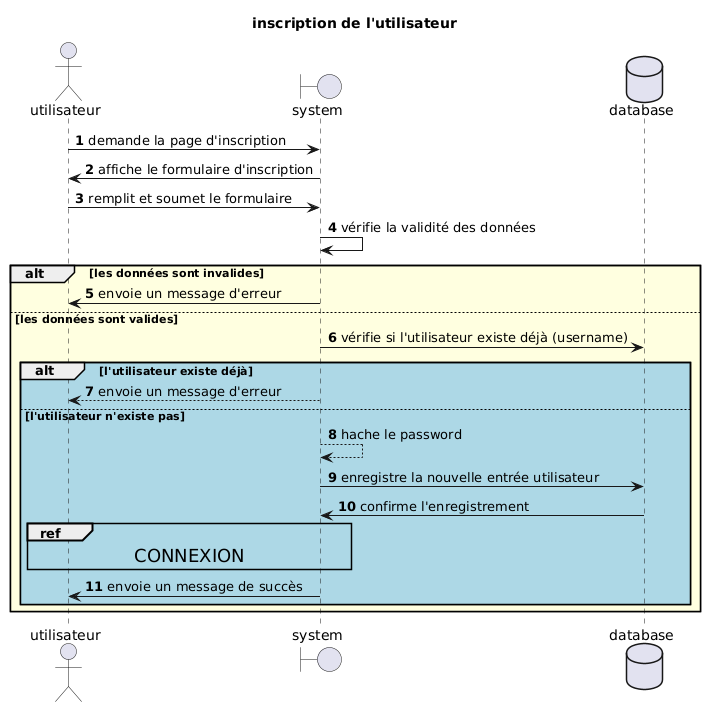

The diagram above was rendered by PlantUML. Its source (embedded in the PNG):
@startuml
autonumber
title inscription de l'utilisateur
actor utilisateur
boundary system
database database
utilisateur->system: demande la page d'inscription
system->utilisateur: affiche le formulaire d'inscription
utilisateur->system: remplit et soumet le formulaire 
system->system: vérifie la validité des données
alt #lightyellow les données sont invalides
system->utilisateur: envoie un message d'erreur
else les données sont valides
system->database: vérifie si l'utilisateur existe déjà (username)
alt #lightblue l'utilisateur existe déjà
system-->utilisateur: envoie un message d'erreur
else l'utilisateur n'existe pas
system-->system: hache le password
system->database: enregistre la nouvelle entrée utilisateur
database->system: confirme l'enregistrement
ref over utilisateur, system : <size:18>CONNEXION</size>
system->utilisateur: envoie un message de succès
end
end
@enduml